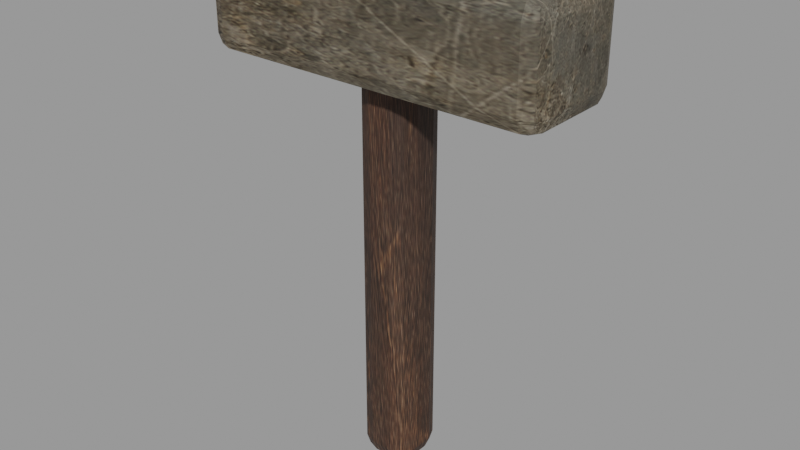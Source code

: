 # Source: hand_hammer.blend  (saved by Blender 2.93.20; exported with 4.5.12 LTS)
import bpy
from mathutils import Matrix  # noqa: F401  (used for matrix-valued properties, if any)

bpy.ops.wm.read_factory_settings(use_empty=True)
scene = bpy.context.scene
scene.name = 'Scene'

# ---- images (referenced by path relative to the original .blend; pixels are not part of the script)
import os
ASSET_DIR = os.environ.get("B2B_ASSET_DIR", "")  # directory of the original .blend (textures are referenced by path, not embedded)
HERE = os.path.dirname(os.path.abspath(__file__))  # packed textures are extracted next to this script under _unpacked/

def load_image(name, relpath, width, height, colorspace="sRGB"):
    """Load a texture the original file referenced (path relative to the .blend, or extracted next to this script)."""
    p = next((c for c in (os.path.join(HERE, relpath), os.path.join(ASSET_DIR, relpath)) if relpath and os.path.exists(c)), "")
    if p:
        img = bpy.data.images.load(p, check_existing=True)
        img.name = name
    else:  # same state as the original file: an image datablock whose file is absent (Cycles renders it pink)
        img = bpy.data.images.new(name, width, height)
        img.source = "FILE"
        img.filepath = "//" + (relpath or name)
    img.colorspace_settings.name = colorspace
    return img
img_tarnished_brass_basecolor_png = load_image('tarnished_brass_basecolor.png', '_unpacked/tarnished_brass_basecolor.f6fe7e1f.png', 768, 768, 'sRGB')
img_tarnished_brass_normal_png = load_image('tarnished_brass_normal.png', '_unpacked/tarnished_brass_normal.ac7b597b.png', 768, 768, 'Non-Color')
img_worn_leather_basecolor_png = load_image('worn_leather_basecolor.png', '_unpacked/worn_leather_basecolor.eaf665a9.png', 768, 768, 'sRGB')
img_worn_leather_normal_png = load_image('worn_leather_normal.png', '_unpacked/worn_leather_normal.934268b3.png', 768, 768, 'Non-Color')

# ---- materials (node trees are filled in below, after node groups)
mat_tarnished_brass_001 = bpy.data.materials.new('tarnished_brass.001')
mat_tarnished_brass_001.use_transparent_shadow = False
mat_tarnished_brass_001.diffuse_color = (1.0, 0.96, 0.84, 1.0)
mat_worn_leather_001 = bpy.data.materials.new('worn_leather.001')
mat_worn_leather_001.use_transparent_shadow = False
mat_worn_leather_001.diffuse_color = (0.8, 0.7, 0.6, 1.0)

# ---- material node trees
mat_tarnished_brass_001.use_nodes = True; mat_tarnished_brass_001.node_tree.nodes.clear()
_N = mat_tarnished_brass_001.node_tree.nodes; _L = mat_tarnished_brass_001.node_tree.links
n0 = _N.new('ShaderNodeBsdfPrincipled'); n0.name = 'Principled BSDF'; n0.location = (10, 300)
n0.distribution = 'GGX'
n0.subsurface_method = 'BURLEY'
n0.inputs[1].default_value = 0.65
n0.inputs[2].default_value = 0.66
n0.inputs[3].default_value = 1.45
n0.inputs[27].default_value = (0.0, 0.0, 0.0, 1.0)
n0.inputs[28].default_value = 1.0
n1 = _N.new('ShaderNodeOutputMaterial'); n1.name = 'Material Output'; n1.location = (300, 300)
n2 = _N.new('ShaderNodeTexImage'); n2.name = 'Image Texture'; n2.location = (0, 0)
n2.image = img_tarnished_brass_basecolor_png
n3 = _N.new('ShaderNodeTexImage'); n3.name = 'Image Texture.001'; n3.location = (0, 0)
n3.image = img_tarnished_brass_normal_png
n4 = _N.new('ShaderNodeNormalMap'); n4.name = 'Normal Map'; n4.location = (0, 0)
_L.new(n0.outputs[0], n1.inputs[0])
_L.new(n2.outputs[0], n0.inputs[0])
_L.new(n3.outputs[0], n4.inputs[1])
_L.new(n4.outputs[0], n0.inputs[5])
n1.is_active_output = True
mat_worn_leather_001.use_nodes = True; mat_worn_leather_001.node_tree.nodes.clear()
_N = mat_worn_leather_001.node_tree.nodes; _L = mat_worn_leather_001.node_tree.links
n0 = _N.new('ShaderNodeBsdfPrincipled'); n0.name = 'Principled BSDF'; n0.location = (10, 300)
n0.distribution = 'GGX'
n0.subsurface_method = 'BURLEY'
n0.inputs[2].default_value = 0.73
n0.inputs[3].default_value = 1.45
n0.inputs[27].default_value = (0.0, 0.0, 0.0, 1.0)
n0.inputs[28].default_value = 1.0
n1 = _N.new('ShaderNodeOutputMaterial'); n1.name = 'Material Output'; n1.location = (300, 300)
n2 = _N.new('ShaderNodeTexImage'); n2.name = 'Image Texture'; n2.location = (0, 0)
n2.image = img_worn_leather_basecolor_png
n3 = _N.new('ShaderNodeTexImage'); n3.name = 'Image Texture.001'; n3.location = (0, 0)
n3.image = img_worn_leather_normal_png
n4 = _N.new('ShaderNodeNormalMap'); n4.name = 'Normal Map'; n4.location = (0, 0)
_L.new(n0.outputs[0], n1.inputs[0])
_L.new(n2.outputs[0], n0.inputs[0])
_L.new(n3.outputs[0], n4.inputs[1])
_L.new(n4.outputs[0], n0.inputs[5])
n1.is_active_output = True

# ---- meshes
me_cube_001 = bpy.data.meshes.new('Cube.001')
me_cube_001.from_pydata([(-0.072, -0.018, 0.165), (-0.072, -0.026, 0.173), (-0.08, -0.018, 0.173), (-0.072, -0.02366, 0.1673), (-0.07662, -0.02262, 0.1684), (-0.07766, -0.02366, 0.173), (-0.07766, -0.018, 0.1673), (-0.072, -0.026, 0.207), (-0.072, -0.018, 0.215), (-0.08, -0.018, 0.207), (-0.072, -0.02366, 0.2127), (-0.07662, -0.02262, 0.2116), (-0.07766, -0.018, 0.2127), (-0.07766, -0.02366, 0.207), (-0.072, 0.018, 0.165), (-0.08, 0.018, 0.173), (-0.072, 0.026, 0.173), (-0.07766, 0.018, 0.1673), (-0.07662, 0.02262, 0.1684), (-0.07766, 0.02366, 0.173), (-0.072, 0.02366, 0.1673), (-0.072, 0.018, 0.215), (-0.072, 0.026, 0.207), (-0.08, 0.018, 0.207), (-0.072, 0.02366, 0.2127), (-0.07662, 0.02262, 0.2116), (-0.07766, 0.02366, 0.207), (-0.07766, 0.018, 0.2127), (0.072, -0.018, 0.165), (0.08, -0.018, 0.173), (0.072, -0.026, 0.173), (0.07766, -0.018, 0.1673), (0.07662, -0.02262, 0.1684), (0.07766, -0.02366, 0.173), (0.072, -0.02366, 0.1673), (0.072, -0.018, 0.215), (0.072, -0.026, 0.207), (0.08, -0.018, 0.207), (0.072, -0.02366, 0.2127), (0.07662, -0.02262, 0.2116), (0.07766, -0.02366, 0.207), (0.07766, -0.018, 0.2127), (0.072, 0.018, 0.165), (0.072, 0.026, 0.173), (0.08, 0.018, 0.173), (0.072, 0.02366, 0.1673), (0.07662, 0.02262, 0.1684), (0.07766, 0.02366, 0.173), (0.07766, 0.018, 0.1673), (0.072, 0.018, 0.215), (0.08, 0.018, 0.207), (0.072, 0.026, 0.207), (0.07766, 0.018, 0.2127), (0.07662, 0.02262, 0.2116), (0.07766, 0.02366, 0.207), (0.072, 0.02366, 0.2127), (-0.005, -0.005, -0.015), (-0.005, -0.013, -0.007), (-0.013, -0.005, -0.007), (-0.005, -0.01066, -0.01266), (-0.009619, -0.009619, -0.01162), (-0.01066, -0.01066, -0.007), (-0.01066, -0.005, -0.01266), (-0.005, -0.013, 0.177), (-0.005, -0.005, 0.185), (-0.013, -0.005, 0.177), (-0.005, -0.01066, 0.1827), (-0.009619, -0.009619, 0.1816), (-0.01066, -0.005, 0.1827), (-0.01066, -0.01066, 0.177), (-0.005, 0.005, -0.015), (-0.013, 0.005, -0.007), (-0.005, 0.013, -0.007), (-0.01066, 0.005, -0.01266), (-0.009619, 0.009619, -0.01162), (-0.01066, 0.01066, -0.007), (-0.005, 0.01066, -0.01266), (-0.005, 0.005, 0.185), (-0.005, 0.013, 0.177), (-0.013, 0.005, 0.177), (-0.005, 0.01066, 0.1827), (-0.009619, 0.009619, 0.1816), (-0.01066, 0.01066, 0.177), (-0.01066, 0.005, 0.1827), (0.005, -0.005, -0.015), (0.013, -0.005, -0.007), (0.005, -0.013, -0.007), (0.01066, -0.005, -0.01266), (0.009619, -0.009619, -0.01162), (0.01066, -0.01066, -0.007), (0.005, -0.01066, -0.01266), (0.005, -0.005, 0.185), (0.005, -0.013, 0.177), (0.013, -0.005, 0.177), (0.005, -0.01066, 0.1827), (0.009619, -0.009619, 0.1816), (0.01066, -0.01066, 0.177), (0.01066, -0.005, 0.1827), (0.005, 0.005, -0.015), (0.005, 0.013, -0.007), (0.013, 0.005, -0.007), (0.005, 0.01066, -0.01266), (0.009619, 0.009619, -0.01162), (0.01066, 0.01066, -0.007), (0.01066, 0.005, -0.01266), (0.005, 0.005, 0.185), (0.013, 0.005, 0.177), (0.005, 0.013, 0.177), (0.01066, 0.005, 0.1827), (0.009619, 0.009619, 0.1816), (0.01066, 0.01066, 0.177), (0.005, 0.01066, 0.1827)], [], [(30, 36, 7, 1), (44, 50, 37, 29), (49, 21, 8, 35), (2, 9, 23, 15), (16, 22, 51, 43), (0, 3, 4, 6), (1, 5, 4, 3), (2, 6, 4, 5), (7, 10, 11, 13), (8, 12, 11, 10), (9, 13, 11, 12), (14, 17, 18, 20), (15, 19, 18, 17), (16, 20, 18, 19), (21, 24, 25, 27), (22, 26, 25, 24), (23, 27, 25, 26), (28, 31, 32, 34), (29, 33, 32, 31), (30, 34, 32, 33), (35, 38, 39, 41), (36, 40, 39, 38), (37, 41, 39, 40), (42, 45, 46, 48), (43, 47, 46, 45), (44, 48, 46, 47), (49, 52, 53, 55), (50, 54, 53, 52), (51, 55, 53, 54), (14, 0, 6, 17), (17, 6, 2, 15), (1, 7, 13, 5), (5, 13, 9, 2), (8, 21, 27, 12), (12, 27, 23, 9), (22, 16, 19, 26), (26, 19, 15, 23), (42, 14, 20, 45), (45, 20, 16, 43), (21, 49, 55, 24), (24, 55, 51, 22), (50, 44, 47, 54), (54, 47, 43, 51), (28, 42, 48, 31), (31, 48, 44, 29), (49, 35, 41, 52), (52, 41, 37, 50), (36, 30, 33, 40), (40, 33, 29, 37), (0, 28, 34, 3), (3, 34, 30, 1), (35, 8, 10, 38), (38, 10, 7, 36), (14, 42, 28, 0), (86, 92, 63, 57), (100, 106, 93, 85), (105, 77, 64, 91), (58, 65, 79, 71), (72, 78, 107, 99), (56, 59, 60, 62), (57, 61, 60, 59), (58, 62, 60, 61), (63, 66, 67, 69), (64, 68, 67, 66), (65, 69, 67, 68), (70, 73, 74, 76), (71, 75, 74, 73), (72, 76, 74, 75), (77, 80, 81, 83), (78, 82, 81, 80), (79, 83, 81, 82), (84, 87, 88, 90), (85, 89, 88, 87), (86, 90, 88, 89), (91, 94, 95, 97), (92, 96, 95, 94), (93, 97, 95, 96), (98, 101, 102, 104), (99, 103, 102, 101), (100, 104, 102, 103), (105, 108, 109, 111), (106, 110, 109, 108), (107, 111, 109, 110), (70, 56, 62, 73), (73, 62, 58, 71), (57, 63, 69, 61), (61, 69, 65, 58), (64, 77, 83, 68), (68, 83, 79, 65), (78, 72, 75, 82), (82, 75, 71, 79), (98, 70, 76, 101), (101, 76, 72, 99), (77, 105, 111, 80), (80, 111, 107, 78), (106, 100, 103, 110), (110, 103, 99, 107), (84, 98, 104, 87), (87, 104, 100, 85), (105, 91, 97, 108), (108, 97, 93, 106), (92, 86, 89, 96), (96, 89, 85, 93), (56, 84, 90, 59), (59, 90, 86, 57), (91, 64, 66, 94), (94, 66, 63, 92), (70, 98, 84, 56)])
me_cube_001.polygons.foreach_set('material_index', [0, 0, 0, 0, 0, 0, 0, 0, 0, 0, 0, 0, 0, 0, 0, 0, 0, 0, 0, 0, 0, 0, 0, 0, 0, 0, 0, 0, 0, 0, 0, 0, 0, 0, 0, 0, 0, 0, 0, 0, 0, 0, 0, 0, 0, 0, 0, 0, 0, 0, 0, 0, 0, 0, 1, 1, 1, 1, 1, 1, 1, 1, 1, 1, 1, 1, 1, 1, 1, 1, 1, 1, 1, 1, 1, 1, 1, 1, 1, 1, 1, 1, 1, 1, 1, 1, 1, 1, 1, 1, 1, 1, 1, 1, 1, 1, 1, 1, 1, 1, 1, 1, 1, 1, 1, 1, 1, 1])
_uv = me_cube_001.uv_layers.new(name='UVMap')
_uv.uv.foreach_set('vector', [0.415, 0.7625, 0.585, 0.7625, 0.585, 0.9875, 0.415, 0.9875, 0.415, 0.5385, 0.585, 0.5385, 0.585, 0.7115, 0.415, 0.7115, 0.6375, 0.5385, 0.8625, 0.5385, 0.8625, 0.7115, 0.6375, 0.7115, 0.415, 0.03846, 0.585, 0.03846, 0.585, 0.2115, 0.415, 0.2115, 0.415, 0.2625, 0.585, 0.2625, 0.585, 0.4875, 0.415, 0.4875, 0.1375, 0.7115, 0.1375, 0.75, 0.1303, 0.75, 0.125, 0.7115, 0.415, 0.9875, 0.415, 1.0, 0.3919, 1.0, 0.375, 0.9875, 0.415, 0.03846, 0.375, 0.03846, 0.375, 0.01626, 0.415, 0.0, 0.585, 0.9875, 0.625, 0.9875, 0.625, 0.9947, 0.585, 1.0, 0.8625, 0.7115, 0.875, 0.7115, 0.875, 0.7337, 0.8625, 0.75, 0.585, 0.03846, 0.585, 0.0, 0.6081, 0.0, 0.625, 0.03846, 0.1375, 0.5385, 0.125, 0.5385, 0.125, 0.5163, 0.1375, 0.5, 0.415, 0.2115, 0.415, 0.25, 0.3919, 0.25, 0.375, 0.2115, 0.415, 0.2625, 0.375, 0.2625, 0.375, 0.2553, 0.415, 0.25, 0.8625, 0.5385, 0.8625, 0.5, 0.8697, 0.5, 0.875, 0.5385, 0.585, 0.2625, 0.585, 0.25, 0.6081, 0.25, 0.625, 0.2625, 0.585, 0.2115, 0.625, 0.2115, 0.625, 0.2337, 0.585, 0.25, 0.3625, 0.7115, 0.375, 0.7115, 0.3806, 0.7463, 0.3625, 0.75, 0.415, 0.7115, 0.415, 0.75, 0.3806, 0.7463, 0.375, 0.7115, 0.415, 0.7625, 0.375, 0.7625, 0.3806, 0.7463, 0.415, 0.75, 0.6375, 0.7115, 0.6375, 0.75, 0.6211, 0.7446, 0.625, 0.7115, 0.585, 0.7625, 0.585, 0.75, 0.6211, 0.7446, 0.625, 0.7625, 0.585, 0.7115, 0.625, 0.7115, 0.6211, 0.7446, 0.585, 0.75, 0.3625, 0.5385, 0.3625, 0.5, 0.3789, 0.5054, 0.375, 0.5385, 0.415, 0.4875, 0.415, 0.5, 0.3789, 0.5054, 0.375, 0.4875, 0.415, 0.5385, 0.375, 0.5385, 0.3789, 0.5054, 0.415, 0.5, 0.6375, 0.5385, 0.625, 0.5385, 0.6194, 0.5037, 0.6375, 0.5, 0.585, 0.5385, 0.585, 0.5, 0.6194, 0.5037, 0.625, 0.5385, 0.585, 0.4875, 0.625, 0.4875, 0.6194, 0.5037, 0.585, 0.5, 0.1375, 0.5385, 0.1375, 0.7115, 0.125, 0.7115, 0.125, 0.5385, 0.375, 0.2115, 0.375, 0.03846, 0.415, 0.03846, 0.415, 0.2115, 0.415, 0.9875, 0.585, 0.9875, 0.585, 1.0, 0.415, 1.0, 0.415, 0.0, 0.585, 0.0, 0.585, 0.03846, 0.415, 0.03846, 0.8625, 0.7115, 0.8625, 0.5385, 0.875, 0.5385, 0.875, 0.7115, 0.625, 0.03846, 0.625, 0.2115, 0.585, 0.2115, 0.585, 0.03846, 0.585, 0.2625, 0.415, 0.2625, 0.415, 0.25, 0.585, 0.25, 0.585, 0.25, 0.415, 0.25, 0.415, 0.2115, 0.585, 0.2115, 0.3625, 0.5385, 0.1375, 0.5385, 0.1375, 0.5, 0.3625, 0.5, 0.375, 0.4875, 0.375, 0.2625, 0.415, 0.2625, 0.415, 0.4875, 0.8625, 0.5385, 0.6375, 0.5385, 0.6375, 0.5, 0.8625, 0.5, 0.625, 0.2625, 0.625, 0.4875, 0.585, 0.4875, 0.585, 0.2625, 0.585, 0.5385, 0.415, 0.5385, 0.415, 0.5, 0.585, 0.5, 0.585, 0.5, 0.415, 0.5, 0.415, 0.4875, 0.585, 0.4875, 0.3625, 0.7115, 0.3625, 0.5385, 0.375, 0.5385, 0.375, 0.7115, 0.375, 0.7115, 0.375, 0.5385, 0.415, 0.5385, 0.415, 0.7115, 0.6375, 0.5385, 0.6375, 0.7115, 0.625, 0.7115, 0.625, 0.5385, 0.625, 0.5385, 0.625, 0.7115, 0.585, 0.7115, 0.585, 0.5385, 0.585, 0.7625, 0.415, 0.7625, 0.415, 0.75, 0.585, 0.75, 0.585, 0.75, 0.415, 0.75, 0.415, 0.7115, 0.585, 0.7115, 0.1375, 0.7115, 0.3625, 0.7115, 0.3625, 0.75, 0.1375, 0.75, 0.375, 0.9875, 0.375, 0.7625, 0.415, 0.7625, 0.415, 0.9875, 0.6375, 0.7115, 0.8625, 0.7115, 0.8625, 0.75, 0.6375, 0.75, 0.625, 0.7625, 0.625, 0.9875, 0.585, 0.9875, 0.585, 0.7625, 0.1375, 0.5385, 0.3625, 0.5385, 0.3625, 0.7115, 0.1375, 0.7115, 0.385, 0.8269, 0.615, 0.8269, 0.615, 0.9231, 0.385, 0.9231, 0.385, 0.5769, 0.615, 0.5769, 0.615, 0.6731, 0.385, 0.6731, 0.7019, 0.5769, 0.7981, 0.5769, 0.7981, 0.6731, 0.7019, 0.6731, 0.385, 0.07692, 0.615, 0.07692, 0.615, 0.1731, 0.385, 0.1731, 0.385, 0.3269, 0.615, 0.3269, 0.615, 0.4231, 0.385, 0.4231, 0.2019, 0.6731, 0.2019, 0.75, 0.1575, 0.75, 0.125, 0.6731, 0.385, 0.9231, 0.385, 1.0, 0.3792, 1.0, 0.375, 0.9231, 0.385, 0.07692, 0.375, 0.07692, 0.375, 0.03251, 0.385, 0.0, 0.615, 0.9231, 0.625, 0.9231, 0.625, 0.9675, 0.615, 1.0, 0.7981, 0.6731, 0.875, 0.6731, 0.875, 0.7175, 0.7981, 0.75, 0.615, 0.07692, 0.615, 0.0, 0.6208, 0.0, 0.625, 0.07692, 0.2019, 0.5769, 0.125, 0.5769, 0.125, 0.5325, 0.2019, 0.5, 0.385, 0.1731, 0.385, 0.25, 0.3792, 0.25, 0.375, 0.1731, 0.385, 0.3269, 0.375, 0.3269, 0.375, 0.2825, 0.385, 0.25, 0.7981, 0.5769, 0.7981, 0.5, 0.8425, 0.5, 0.875, 0.5769, 0.615, 0.3269, 0.615, 0.25, 0.6208, 0.25, 0.625, 0.3269, 0.615, 0.1731, 0.625, 0.1731, 0.625, 0.2175, 0.615, 0.25, 0.2981, 0.6731, 0.375, 0.6731, 0.3764, 0.75, 0.2981, 0.75, 0.385, 0.6731, 0.385, 0.75, 0.3764, 0.75, 0.375, 0.6731, 0.385, 0.8269, 0.375, 0.8269, 0.3764, 0.75, 0.385, 0.75, 0.7019, 0.6731, 0.7019, 0.75, 0.6344, 0.7392, 0.625, 0.6731, 0.615, 0.8269, 0.615, 0.75, 0.6344, 0.7392, 0.625, 0.8269, 0.615, 0.6731, 0.625, 0.6731, 0.6344, 0.7392, 0.615, 0.75, 0.2981, 0.5769, 0.2981, 0.5, 0.3656, 0.5108, 0.375, 0.5769, 0.385, 0.4231, 0.385, 0.5, 0.3656, 0.5108, 0.375, 0.4231, 0.385, 0.5769, 0.375, 0.5769, 0.3656, 0.5108, 0.385, 0.5, 0.7019, 0.5769, 0.625, 0.5769, 0.6236, 0.5, 0.7019, 0.5, 0.615, 0.5769, 0.615, 0.5, 0.6236, 0.5, 0.625, 0.5769, 0.615, 0.4231, 0.625, 0.4231, 0.6236, 0.5, 0.615, 0.5, 0.2019, 0.5769, 0.2019, 0.6731, 0.125, 0.6731, 0.125, 0.5769, 0.375, 0.1731, 0.375, 0.07692, 0.385, 0.07692, 0.385, 0.1731, 0.385, 0.9231, 0.615, 0.9231, 0.615, 1.0, 0.385, 1.0, 0.385, 0.0, 0.615, 0.0, 0.615, 0.07692, 0.385, 0.07692, 0.7981, 0.6731, 0.7981, 0.5769, 0.875, 0.5769, 0.875, 0.6731, 0.625, 0.07692, 0.625, 0.1731, 0.615, 0.1731, 0.615, 0.07692, 0.615, 0.3269, 0.385, 0.3269, 0.385, 0.25, 0.615, 0.25, 0.615, 0.25, 0.385, 0.25, 0.385, 0.1731, 0.615, 0.1731, 0.2981, 0.5769, 0.2019, 0.5769, 0.2019, 0.5, 0.2981, 0.5, 0.375, 0.4231, 0.375, 0.3269, 0.385, 0.3269, 0.385, 0.4231, 0.7981, 0.5769, 0.7019, 0.5769, 0.7019, 0.5, 0.7981, 0.5, 0.625, 0.3269, 0.625, 0.4231, 0.615, 0.4231, 0.615, 0.3269, 0.615, 0.5769, 0.385, 0.5769, 0.385, 0.5, 0.615, 0.5, 0.615, 0.5, 0.385, 0.5, 0.385, 0.4231, 0.615, 0.4231, 0.2981, 0.6731, 0.2981, 0.5769, 0.375, 0.5769, 0.375, 0.6731, 0.375, 0.6731, 0.375, 0.5769, 0.385, 0.5769, 0.385, 0.6731, 0.7019, 0.5769, 0.7019, 0.6731, 0.625, 0.6731, 0.625, 0.5769, 0.625, 0.5769, 0.625, 0.6731, 0.615, 0.6731, 0.615, 0.5769, 0.615, 0.8269, 0.385, 0.8269, 0.385, 0.75, 0.615, 0.75, 0.615, 0.75, 0.385, 0.75, 0.385, 0.6731, 0.615, 0.6731, 0.2019, 0.6731, 0.2981, 0.6731, 0.2981, 0.75, 0.2019, 0.75, 0.375, 0.9231, 0.375, 0.8269, 0.385, 0.8269, 0.385, 0.9231, 0.7019, 0.6731, 0.7981, 0.6731, 0.7981, 0.75, 0.7019, 0.75, 0.625, 0.8269, 0.625, 0.9231, 0.615, 0.9231, 0.615, 0.8269, 0.2019, 0.5769, 0.2981, 0.5769, 0.2981, 0.6731, 0.2019, 0.6731])
me_cube_001.materials.append(mat_tarnished_brass_001)
me_cube_001.materials.append(mat_worn_leather_001)
me_cube_001.use_remesh_fix_poles = True
me_cube_001.use_remesh_preserve_attributes = False
me_cube_001.update()

# ---- objects
ob_hammer_head = bpy.data.objects.new('Hammer head', me_cube_001)

# ---- transforms, parenting, visibility, modifiers, constraints
ob_hammer_head.location = (0.0, 0.0, 0.0)

# ---- collection membership
scene.collection.objects.link(ob_hammer_head)

# ---- scene / render settings (as saved in the file)
scene.frame_start = 0; scene.frame_end = 120; scene.frame_set(0)
scene.render.engine = 'BLENDER_EEVEE_NEXT'
scene.render.fps = 30
scene.cycles.use_denoising = False
scene.cycles.samples = 128
scene.cycles.sampling_pattern = 'TABULATED_SOBOL'
scene.cycles.use_adaptive_sampling = False
scene.cycles.use_light_tree = False
scene.view_settings.view_transform = 'Filmic'
bpy.context.view_layer.update()

# ---- added for rendering (the .blend has no active camera and no usable light): camera, sun + grey world if the file has none
cam_auto = bpy.data.cameras.new('AutoCamera')
cam_auto.lens = 50.0
cam_auto.sensor_width = 36.0
cam_auto.clip_end = 1000.0
ob_auto_camera = bpy.data.objects.new('AutoCamera', cam_auto)
scene.collection.objects.link(ob_auto_camera)
ob_auto_camera.location = (0.263655, -0.316386, 0.310924)
ob_auto_camera.rotation_euler = (1.09748, -7.21219e-08, 0.694738)
scene.camera = ob_auto_camera
light_auto_sun = bpy.data.lights.new('AutoSun', 'SUN')
light_auto_sun.energy = 3.0
light_auto_sun.angle = 0.0523599
ob_auto_sun = bpy.data.objects.new('AutoSun', light_auto_sun)
scene.collection.objects.link(ob_auto_sun)
ob_auto_sun.rotation_euler = (0.872665, 0.174533, 0.523599)
if scene.world is None:
    world_auto = bpy.data.worlds.new('AutoWorld')
    world_auto.color = (0.3, 0.3, 0.3)
    scene.world = world_auto
bpy.context.view_layer.update()
